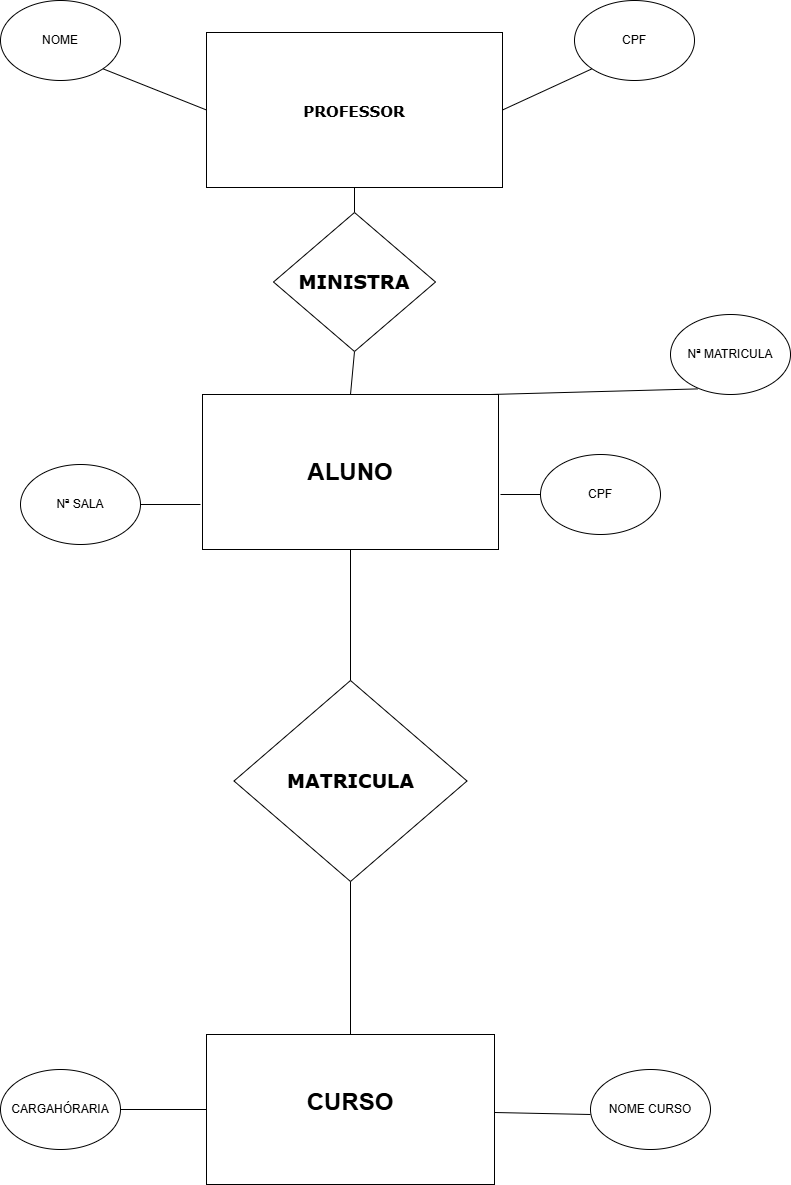

The diagram above was exported from draw.io. Its source (the exported page's mxGraphModel, read from the mxfile embedded in the PNG):
<mxGraphModel dx="2163" dy="1252" grid="1" gridSize="12" guides="1" tooltips="1" connect="1" arrows="1" fold="1" page="1" pageScale="1" pageWidth="1169" pageHeight="827" math="0" shadow="0" adaptiveColors="auto">
  <root>
    <mxCell id="0" />
    <mxCell id="1" parent="0" />
    <mxCell id="Ebvg9y6dzZwgOa0u2xeu-11" parent="1" style="rounded=0;whiteSpace=wrap;html=1;" value="&lt;h1&gt;ALUNO&lt;/h1&gt;" vertex="1">
      <mxGeometry height="155" width="296" x="252" y="410" as="geometry" />
    </mxCell>
    <object label="Nª SALA" id="Ebvg9y6dzZwgOa0u2xeu-14">
      <mxCell parent="1" style="ellipse;whiteSpace=wrap;html=1;" vertex="1">
        <mxGeometry height="80" width="120" x="70" y="480" as="geometry" />
      </mxCell>
    </object>
    <mxCell id="Ebvg9y6dzZwgOa0u2xeu-16" parent="1" style="ellipse;whiteSpace=wrap;html=1;" value="Nª MATRICULA" vertex="1">
      <mxGeometry height="80" width="120" x="720" y="330" as="geometry" />
    </mxCell>
    <mxCell id="Ebvg9y6dzZwgOa0u2xeu-17" parent="1" style="ellipse;whiteSpace=wrap;html=1;" value="CPF" vertex="1">
      <mxGeometry height="80" width="120" x="590" y="470" as="geometry" />
    </mxCell>
    <mxCell id="Ebvg9y6dzZwgOa0u2xeu-18" parent="1" style="rhombus;whiteSpace=wrap;html=1;fontFamily=Verdana;fontStyle=1;fontSize=19;" value="MATRICULA" vertex="1">
      <mxGeometry height="201" width="233" x="283.5" y="696" as="geometry" />
    </mxCell>
    <mxCell id="Ebvg9y6dzZwgOa0u2xeu-19" parent="1" style="rounded=0;whiteSpace=wrap;html=1;" value="&lt;h1&gt;CURSO&lt;/h1&gt;&lt;div&gt;&lt;br&gt;&lt;/div&gt;" vertex="1">
      <mxGeometry height="150" width="288" x="256" y="1050" as="geometry" />
    </mxCell>
    <mxCell id="Ebvg9y6dzZwgOa0u2xeu-21" parent="1" style="ellipse;whiteSpace=wrap;html=1;" value="NOME CURSO" vertex="1">
      <mxGeometry height="80" width="120" x="640" y="1085" as="geometry" />
    </mxCell>
    <mxCell id="Ebvg9y6dzZwgOa0u2xeu-22" parent="1" style="ellipse;whiteSpace=wrap;html=1;" value="CARGAHÓRARIA" vertex="1">
      <mxGeometry height="80" width="120" x="50" y="1085" as="geometry" />
    </mxCell>
    <mxCell id="Ebvg9y6dzZwgOa0u2xeu-46" edge="1" parent="1" source="Ebvg9y6dzZwgOa0u2xeu-11" style="endArrow=none;html=1;rounded=0;entryX=0.5;entryY=0;entryDx=0;entryDy=0;" target="Ebvg9y6dzZwgOa0u2xeu-18" value="">
      <mxGeometry height="50" relative="1" width="50" as="geometry">
        <mxPoint x="400" y="615" as="sourcePoint" />
        <mxPoint x="400" y="635.7106781186548" as="targetPoint" />
      </mxGeometry>
    </mxCell>
    <mxCell id="Ebvg9y6dzZwgOa0u2xeu-48" edge="1" parent="1" style="endArrow=none;html=1;rounded=0;entryX=0.227;entryY=0.93;entryDx=0;entryDy=0;entryPerimeter=0;" target="Ebvg9y6dzZwgOa0u2xeu-16" value="">
      <mxGeometry height="50" relative="1" width="50" as="geometry">
        <mxPoint x="540" y="410" as="sourcePoint" />
        <mxPoint x="590" y="360" as="targetPoint" />
      </mxGeometry>
    </mxCell>
    <mxCell id="Ebvg9y6dzZwgOa0u2xeu-52" edge="1" parent="1" style="endArrow=none;html=1;rounded=0;entryX=1;entryY=0.5;entryDx=0;entryDy=0;" target="Ebvg9y6dzZwgOa0u2xeu-14" value="">
      <mxGeometry height="50" relative="1" width="50" as="geometry">
        <mxPoint x="250" y="520" as="sourcePoint" />
        <mxPoint x="410" y="350" as="targetPoint" />
      </mxGeometry>
    </mxCell>
    <mxCell id="Ebvg9y6dzZwgOa0u2xeu-54" edge="1" parent="1" source="Ebvg9y6dzZwgOa0u2xeu-17" style="endArrow=none;html=1;rounded=0;" value="">
      <mxGeometry height="50" relative="1" width="50" as="geometry">
        <mxPoint x="519.2893218813452" y="560" as="sourcePoint" />
        <mxPoint x="550" y="510" as="targetPoint" />
      </mxGeometry>
    </mxCell>
    <mxCell id="Ebvg9y6dzZwgOa0u2xeu-55" edge="1" parent="1" source="Ebvg9y6dzZwgOa0u2xeu-19" style="endArrow=none;html=1;rounded=0;exitX=0.5;exitY=0;exitDx=0;exitDy=0;entryX=0.5;entryY=1;entryDx=0;entryDy=0;" target="Ebvg9y6dzZwgOa0u2xeu-18" value="">
      <mxGeometry height="50" relative="1" width="50" as="geometry">
        <mxPoint x="360" y="960" as="sourcePoint" />
        <mxPoint x="400" y="920" as="targetPoint" />
      </mxGeometry>
    </mxCell>
    <mxCell id="Ebvg9y6dzZwgOa0u2xeu-57" edge="1" parent="1" source="Ebvg9y6dzZwgOa0u2xeu-22" style="endArrow=none;html=1;rounded=0;entryX=0;entryY=0.5;entryDx=0;entryDy=0;exitX=1;exitY=0.5;exitDx=0;exitDy=0;" target="Ebvg9y6dzZwgOa0u2xeu-19" value="">
      <mxGeometry height="50" relative="1" width="50" as="geometry">
        <mxPoint x="160" y="1160" as="sourcePoint" />
        <mxPoint x="210" y="1110" as="targetPoint" />
      </mxGeometry>
    </mxCell>
    <mxCell id="Ebvg9y6dzZwgOa0u2xeu-58" edge="1" parent="1" source="Ebvg9y6dzZwgOa0u2xeu-19" style="endArrow=none;html=1;rounded=0;" value="">
      <mxGeometry height="50" relative="1" width="50" as="geometry">
        <mxPoint x="590" y="1180" as="sourcePoint" />
        <mxPoint x="640" y="1130" as="targetPoint" />
      </mxGeometry>
    </mxCell>
    <mxCell id="Ebvg9y6dzZwgOa0u2xeu-61" parent="1" style="rounded=0;whiteSpace=wrap;html=1;fontStyle=1;fontFamily=Verdana;fontSize=15;" value="PROFESSOR" vertex="1">
      <mxGeometry height="155" width="296" x="256" y="48" as="geometry" />
    </mxCell>
    <mxCell id="Ebvg9y6dzZwgOa0u2xeu-62" edge="1" parent="1" source="Ebvg9y6dzZwgOa0u2xeu-63" style="endArrow=none;html=1;rounded=0;exitX=0.5;exitY=0;exitDx=0;exitDy=0;entryX=0.5;entryY=1;entryDx=0;entryDy=0;" target="Ebvg9y6dzZwgOa0u2xeu-61" value="">
      <mxGeometry height="50" relative="1" width="50" as="geometry">
        <mxPoint x="372" y="242" as="sourcePoint" />
        <mxPoint x="422" y="192" as="targetPoint" />
      </mxGeometry>
    </mxCell>
    <mxCell id="Ebvg9y6dzZwgOa0u2xeu-64" edge="1" parent="1" source="Ebvg9y6dzZwgOa0u2xeu-11" style="endArrow=none;html=1;rounded=0;exitX=0.5;exitY=0;exitDx=0;exitDy=0;entryX=0.5;entryY=1;entryDx=0;entryDy=0;" target="Ebvg9y6dzZwgOa0u2xeu-63" value="">
      <mxGeometry height="50" relative="1" width="50" as="geometry">
        <mxPoint x="400" y="410" as="sourcePoint" />
        <mxPoint x="404" y="203" as="targetPoint" />
      </mxGeometry>
    </mxCell>
    <mxCell id="Ebvg9y6dzZwgOa0u2xeu-63" parent="1" style="rhombus;whiteSpace=wrap;html=1;fontFamily=Verdana;fontStyle=1;fontSize=19;" value="MINISTRA" vertex="1">
      <mxGeometry height="139" width="162" x="323" y="228" as="geometry" />
    </mxCell>
    <mxCell id="Ebvg9y6dzZwgOa0u2xeu-68" parent="1" style="ellipse;whiteSpace=wrap;html=1;" value="NOME" vertex="1">
      <mxGeometry height="80" width="120" x="50" y="16" as="geometry" />
    </mxCell>
    <mxCell id="Ebvg9y6dzZwgOa0u2xeu-69" parent="1" style="ellipse;whiteSpace=wrap;html=1;" value="CPF" vertex="1">
      <mxGeometry height="80" width="120" x="624" y="16" as="geometry" />
    </mxCell>
    <mxCell id="Ebvg9y6dzZwgOa0u2xeu-70" edge="1" parent="1" source="Ebvg9y6dzZwgOa0u2xeu-61" style="endArrow=none;html=1;rounded=0;entryX=1;entryY=1;entryDx=0;entryDy=0;exitX=0;exitY=0.5;exitDx=0;exitDy=0;" target="Ebvg9y6dzZwgOa0u2xeu-68" value="">
      <mxGeometry height="50" relative="1" width="50" as="geometry">
        <mxPoint x="252" y="132" as="sourcePoint" />
        <mxPoint x="170" y="84" as="targetPoint" />
      </mxGeometry>
    </mxCell>
    <mxCell id="Ebvg9y6dzZwgOa0u2xeu-72" edge="1" parent="1" source="Ebvg9y6dzZwgOa0u2xeu-61" style="endArrow=none;html=1;rounded=0;exitX=1;exitY=0.5;exitDx=0;exitDy=0;entryX=0;entryY=1;entryDx=0;entryDy=0;" target="Ebvg9y6dzZwgOa0u2xeu-69" value="">
      <mxGeometry height="50" relative="1" width="50" as="geometry">
        <mxPoint x="600" y="134" as="sourcePoint" />
        <mxPoint x="650" y="84" as="targetPoint" />
      </mxGeometry>
    </mxCell>
  </root>
</mxGraphModel>